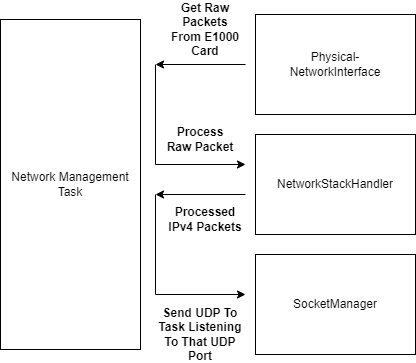

The diagram above was exported from draw.io. Its source (the exported page's mxGraphModel, read from the mxfile embedded in the PNG):
<mxGraphModel dx="1050" dy="522" grid="1" gridSize="10" guides="1" tooltips="1" connect="1" arrows="1" fold="1" page="1" pageScale="1" pageWidth="827" pageHeight="1169" math="0" shadow="0">
  <root>
    <mxCell id="0" />
    <mxCell id="1" parent="0" />
    <mxCell id="zElwsvhCSYnj0jFIFLWn-43" value="Network Management Task" style="rounded=0;whiteSpace=wrap;html=1;" vertex="1" parent="1">
      <mxGeometry x="65" y="695" width="140" height="330" as="geometry" />
    </mxCell>
    <mxCell id="zElwsvhCSYnj0jFIFLWn-44" value="Physical-&lt;br&gt;NetworkInterface" style="rounded=0;whiteSpace=wrap;html=1;" vertex="1" parent="1">
      <mxGeometry x="320" y="690" width="160" height="100" as="geometry" />
    </mxCell>
    <mxCell id="zElwsvhCSYnj0jFIFLWn-45" value="" style="endArrow=classic;html=1;rounded=0;" edge="1" parent="1">
      <mxGeometry width="50" height="50" relative="1" as="geometry">
        <mxPoint x="310" y="740" as="sourcePoint" />
        <mxPoint x="220" y="740" as="targetPoint" />
      </mxGeometry>
    </mxCell>
    <mxCell id="zElwsvhCSYnj0jFIFLWn-46" value="" style="endArrow=none;html=1;rounded=0;" edge="1" parent="1">
      <mxGeometry width="50" height="50" relative="1" as="geometry">
        <mxPoint x="220" y="840" as="sourcePoint" />
        <mxPoint x="220" y="740" as="targetPoint" />
      </mxGeometry>
    </mxCell>
    <mxCell id="zElwsvhCSYnj0jFIFLWn-47" value="NetworkStackHandler" style="rounded=0;whiteSpace=wrap;html=1;" vertex="1" parent="1">
      <mxGeometry x="320" y="810" width="160" height="100" as="geometry" />
    </mxCell>
    <mxCell id="zElwsvhCSYnj0jFIFLWn-48" value="" style="endArrow=classic;html=1;rounded=0;" edge="1" parent="1">
      <mxGeometry width="50" height="50" relative="1" as="geometry">
        <mxPoint x="220" y="840" as="sourcePoint" />
        <mxPoint x="310" y="840" as="targetPoint" />
      </mxGeometry>
    </mxCell>
    <mxCell id="zElwsvhCSYnj0jFIFLWn-49" value="" style="endArrow=classic;html=1;rounded=0;" edge="1" parent="1">
      <mxGeometry width="50" height="50" relative="1" as="geometry">
        <mxPoint x="310" y="870" as="sourcePoint" />
        <mxPoint x="220" y="870" as="targetPoint" />
      </mxGeometry>
    </mxCell>
    <mxCell id="zElwsvhCSYnj0jFIFLWn-51" value="" style="endArrow=none;html=1;rounded=0;" edge="1" parent="1">
      <mxGeometry width="50" height="50" relative="1" as="geometry">
        <mxPoint x="220" y="970" as="sourcePoint" />
        <mxPoint x="220" y="870" as="targetPoint" />
      </mxGeometry>
    </mxCell>
    <mxCell id="zElwsvhCSYnj0jFIFLWn-52" value="" style="endArrow=classic;html=1;rounded=0;" edge="1" parent="1">
      <mxGeometry width="50" height="50" relative="1" as="geometry">
        <mxPoint x="220" y="970" as="sourcePoint" />
        <mxPoint x="310" y="970" as="targetPoint" />
      </mxGeometry>
    </mxCell>
    <mxCell id="zElwsvhCSYnj0jFIFLWn-53" value="SocketManager" style="rounded=0;whiteSpace=wrap;html=1;" vertex="1" parent="1">
      <mxGeometry x="320" y="930" width="160" height="100" as="geometry" />
    </mxCell>
    <mxCell id="zElwsvhCSYnj0jFIFLWn-54" value="&lt;b&gt;Get Raw Packets From E1000&lt;br&gt;Card&lt;br&gt;&lt;/b&gt;" style="text;html=1;strokeColor=none;fillColor=none;align=center;verticalAlign=middle;whiteSpace=wrap;rounded=0;" vertex="1" parent="1">
      <mxGeometry x="230" y="690" width="80" height="30" as="geometry" />
    </mxCell>
    <mxCell id="zElwsvhCSYnj0jFIFLWn-55" value="&lt;b&gt;Process Raw Packet&lt;/b&gt;" style="text;html=1;strokeColor=none;fillColor=none;align=center;verticalAlign=middle;whiteSpace=wrap;rounded=0;" vertex="1" parent="1">
      <mxGeometry x="230" y="800" width="70" height="30" as="geometry" />
    </mxCell>
    <mxCell id="zElwsvhCSYnj0jFIFLWn-56" value="&lt;b&gt;Processed IPv4 Packets&lt;/b&gt;" style="text;html=1;strokeColor=none;fillColor=none;align=center;verticalAlign=middle;whiteSpace=wrap;rounded=0;" vertex="1" parent="1">
      <mxGeometry x="230" y="880" width="80" height="30" as="geometry" />
    </mxCell>
    <mxCell id="zElwsvhCSYnj0jFIFLWn-57" value="&lt;b&gt;Send UDP To Task Listening To That UDP Port&lt;/b&gt;" style="text;html=1;strokeColor=none;fillColor=none;align=center;verticalAlign=middle;whiteSpace=wrap;rounded=0;" vertex="1" parent="1">
      <mxGeometry x="220" y="995" width="90" height="30" as="geometry" />
    </mxCell>
  </root>
</mxGraphModel>